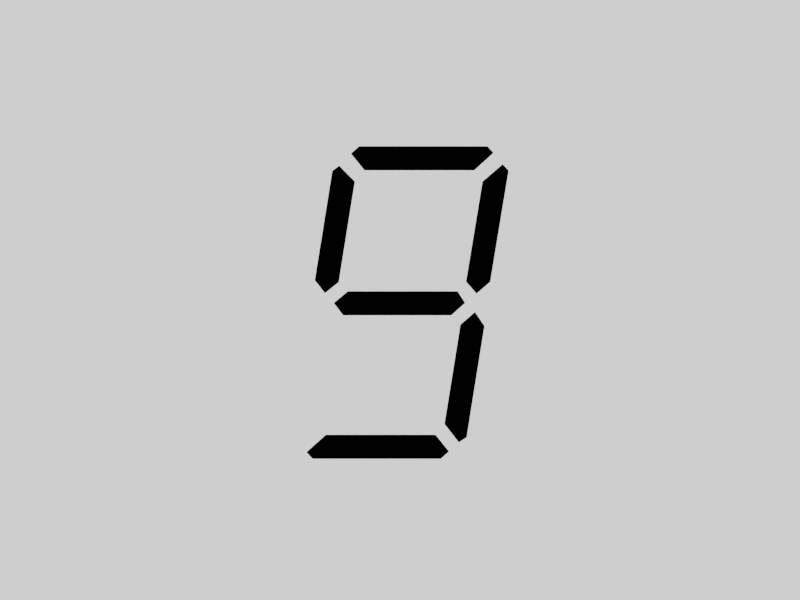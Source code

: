 # Source: seven_segment_digit.blend  (saved by Blender 3.4.6; exported with 4.5.12 LTS)
import bpy
from mathutils import Matrix  # noqa: F401  (used for matrix-valued properties, if any)

bpy.ops.wm.read_factory_settings(use_empty=True)
scene = bpy.context.scene
scene.name = 'Scene'

# ---- collections
col_collection = bpy.data.collections.new('Collection'); scene.collection.children.link(col_collection)
col_sevensegment = bpy.data.collections.new('SevenSegment'); col_collection.children.link(col_sevensegment)
col_ssc = bpy.data.collections.new('SSC'); col_sevensegment.children.link(col_ssc)

# ---- materials (node trees are filled in below, after node groups)
mat_led = bpy.data.materials.new('LED')
mat_led.use_transparent_shadow = False

# ---- material node trees
mat_led.use_nodes = True; mat_led.node_tree.nodes.clear()
_N = mat_led.node_tree.nodes; _L = mat_led.node_tree.links
n0 = _N.new('ShaderNodeBsdfPrincipled'); n0.name = 'Principled BSDF'; n0.location = (10, 300)
n0.distribution = 'GGX'
n0.subsurface_method = 'RANDOM_WALK_SKIN'
n0.inputs[0].default_value = (0.0, 0.0, 0.0, 1.0)
n0.inputs[2].default_value = 1.0
n0.inputs[3].default_value = 1.45
n0.inputs[13].default_value = 0.0
n0.inputs[27].default_value = (0.0, 0.0, 0.0, 1.0)
n1 = _N.new('ShaderNodeOutputMaterial'); n1.name = 'Material Output'; n1.location = (300, 300)
_L.new(n0.outputs[0], n1.inputs[0])
n1.is_active_output = True

# ---- world
world_world = bpy.data.worlds.new('World'); scene.world = world_world
world_world.use_nodes = True; world_world.node_tree.nodes.clear()
_N = world_world.node_tree.nodes; _L = world_world.node_tree.links
n0 = _N.new('ShaderNodeOutputWorld'); n0.name = 'World Output'; n0.location = (300, 300)
n1 = _N.new('ShaderNodeBackground'); n1.name = 'Background'; n1.location = (10, 300)
n1.inputs[0].default_value = (1.0, 1.0, 1.0, 1.0)
_L.new(n1.outputs[0], n0.inputs[0])
n0.is_active_output = True
world_world.color = (0.05088, 0.05088, 0.05088)
world_world.use_sun_shadow = False
world_world.sun_shadow_jitter_overblur = 0.0

# ---- cameras
cam_camera = bpy.data.cameras.new('Camera')
cam_camera.type = 'ORTHO'
cam_camera.sensor_width = 35.0
cam_camera.ortho_scale = 0.5

# ---- meshes
me_vert_020 = bpy.data.meshes.new('Vert.020')
me_vert_020.from_pydata([(0.06327, 3.036e-07, -0.4887), (0.6935, 3.036e-07, -0.4887), (0.729, 3.034e-07, -0.4496), (0.6396, 3.078e-07, -0.3541), (0.07727, 2.979e-07, -0.3541), (-0.005862, 2.982e-07, -0.4236), (0.06327, 3.036e-07, -0.4887), (0.6935, 3.036e-07, -0.4887), (0.729, 3.034e-07, -0.4496), (0.6396, 3.078e-07, -0.3541), (0.07727, 2.979e-07, -0.3541), (-0.005862, 2.982e-07, -0.4236)], [], [(4, 5, 0), (1, 4, 0), (3, 4, 1), (2, 3, 1), (10, 6, 11), (7, 6, 10), (9, 7, 10), (8, 7, 9), (0, 5, 11, 6), (5, 4, 10, 11), (3, 2, 8, 9), (1, 0, 6, 7), (4, 3, 9, 10), (2, 1, 7, 8)])
me_vert_020.materials.append(mat_led)
me_vert_020.update()
me_vert_019 = bpy.data.meshes.new('Vert.019')
me_vert_019.from_pydata([(-0.1988, 1.518e-09, 0.7478), (0.4149, 1.518e-09, 0.7478), (0.5229, 1.518e-09, 0.8451), (0.4895, 1.518e-09, 0.8824), (-0.2283, 1.518e-09, 0.8824), (-0.2744, 1.518e-09, 0.8411), (-0.1988, 1.518e-09, 0.7478), (0.4149, 1.518e-09, 0.7478), (0.5229, 1.518e-09, 0.8451), (0.4895, 1.518e-09, 0.8824), (-0.2283, 1.518e-09, 0.8824), (-0.2744, 1.518e-09, 0.8411)], [], [(4, 5, 0), (1, 4, 0), (3, 4, 1), (2, 3, 1), (10, 6, 11), (7, 6, 10), (9, 7, 10), (8, 7, 9), (3, 2, 8, 9), (1, 0, 6, 7), (4, 3, 9, 10), (2, 1, 7, 8), (0, 5, 11, 6), (5, 4, 10, 11)])
me_vert_019.materials.append(mat_led)
me_vert_019.update()
me_vert_018 = bpy.data.meshes.new('Vert.018')
me_vert_018.from_pydata([(0.2032, -2.841e-07, -0.4757), (0.8335, -2.841e-07, -0.4757), (0.8689, -2.843e-07, -0.4367), (0.7397, -2.798e-07, -0.3411), (0.1823, -2.897e-07, -0.3411), (0.1341, -2.894e-07, -0.4106), (0.2032, -2.841e-07, -0.4757), (0.8335, -2.841e-07, -0.4757), (0.8689, -2.843e-07, -0.4367), (0.7397, -2.798e-07, -0.3411), (0.1823, -2.897e-07, -0.3411), (0.1341, -2.894e-07, -0.4106)], [], [(4, 5, 0), (1, 4, 0), (3, 4, 1), (2, 3, 1), (10, 6, 11), (7, 6, 10), (9, 7, 10), (8, 7, 9), (4, 3, 9, 10), (2, 1, 7, 8), (0, 5, 11, 6), (5, 4, 10, 11), (3, 2, 8, 9), (1, 0, 6, 7)])
me_vert_018.materials.append(mat_led)
me_vert_018.update()
me_vert_017 = bpy.data.meshes.new('Vert.017')
me_vert_017.from_pydata([(0.188, -0.005084, -0.4807), (0.8182, -0.005084, -0.4807), (0.8484, -0.005084, -0.4416), (0.7342, -0.005084, -0.3461), (0.167, -0.005084, -0.3461), (0.11, -0.005084, -0.4156), (0.188, -0.005084, -0.4807), (0.8182, -0.005084, -0.4807), (0.8484, -0.005084, -0.4416), (0.7342, -0.005084, -0.3461), (0.167, -0.005084, -0.3461), (0.11, -0.005084, -0.4156)], [], [(4, 5, 0), (1, 4, 0), (3, 4, 1), (2, 3, 1), (10, 6, 11), (7, 6, 10), (9, 7, 10), (8, 7, 9), (4, 3, 9, 10), (2, 1, 7, 8), (0, 5, 11, 6), (5, 4, 10, 11), (3, 2, 8, 9), (1, 0, 6, 7)])
me_vert_017.materials.append(mat_led)
me_vert_017.update()
me_vert_016 = bpy.data.meshes.new('Vert.016')
me_vert_016.from_pydata([(-0.3219, -5.784e-08, -0.05438), (0.2917, -5.784e-08, -0.05438), (0.3703, -5.805e-08, 0.01111), (0.318, -5.362e-08, 0.08023), (-0.2866, -6.351e-08, 0.08023), (-0.3646, -6.32e-08, 0.01071), (-0.3219, -5.784e-08, -0.05438), (0.2917, -5.784e-08, -0.05438), (0.3703, -5.805e-08, 0.01111), (0.318, -5.362e-08, 0.08023), (-0.2866, -6.351e-08, 0.08023), (-0.3646, -6.32e-08, 0.01071)], [], [(4, 5, 0), (1, 4, 0), (3, 4, 1), (2, 3, 1), (10, 6, 11), (7, 6, 10), (9, 7, 10), (8, 7, 9), (4, 3, 9, 10), (2, 1, 7, 8), (0, 5, 11, 6), (5, 4, 10, 11), (3, 2, 8, 9), (1, 0, 6, 7)])
me_vert_016.materials.append(mat_led)
me_vert_016.update()
me_vert_015 = bpy.data.meshes.new('Vert.015')
me_vert_015.from_pydata([(-0.6584, -2.841e-07, -0.489), (-0.03942, -2.841e-07, -0.489), (0.02368, -2.843e-07, -0.4211), (-0.05021, -2.798e-07, -0.3544), (-0.6194, -2.897e-07, -0.3544), (-0.693, -2.894e-07, -0.4546), (-0.6584, -2.841e-07, -0.489), (-0.03942, -2.841e-07, -0.489), (0.02368, -2.843e-07, -0.4211), (-0.05021, -2.798e-07, -0.3544), (-0.6194, -2.897e-07, -0.3544), (-0.693, -2.894e-07, -0.4546)], [], [(4, 5, 0), (1, 4, 0), (3, 4, 1), (2, 3, 1), (10, 6, 11), (7, 6, 10), (9, 7, 10), (8, 7, 9), (2, 1, 7, 8), (0, 5, 11, 6), (5, 4, 10, 11), (3, 2, 8, 9), (1, 0, 6, 7), (4, 3, 9, 10)])
me_vert_015.materials.append(mat_led)
me_vert_015.update()
me_vert_014 = bpy.data.meshes.new('Vert.014')
me_vert_014.from_pydata([(-0.1988, 2.22e-16, 0.7304), (0.4149, 0.0, 0.7304), (0.5229, 0.0, 0.8277), (0.4895, 0.0, 0.865), (-0.2283, 0.0, 0.865), (-0.2744, 4.441e-16, 0.8238), (-0.1988, 2.22e-16, 0.7304), (0.4149, 0.0, 0.7304), (0.5229, 0.0, 0.8277), (0.4895, 0.0, 0.865), (-0.2283, 0.0, 0.865), (-0.2744, 4.441e-16, 0.8238)], [], [(4, 5, 0), (1, 4, 0), (3, 4, 1), (2, 3, 1), (10, 6, 11), (7, 6, 10), (9, 7, 10), (8, 7, 9), (0, 5, 11, 6), (5, 4, 10, 11), (3, 2, 8, 9), (1, 0, 6, 7), (4, 3, 9, 10), (2, 1, 7, 8)])
me_vert_014.materials.append(mat_led)
me_vert_014.update()

# ---- objects
ob_camera = bpy.data.objects.new('Camera', cam_camera)
ob_sscg = bpy.data.objects.new('SSCg', me_vert_020)
ob_sscf = bpy.data.objects.new('SSCf', me_vert_019)
ob_ssce = bpy.data.objects.new('SSCe', me_vert_018)
ob_sscd = bpy.data.objects.new('SSCd', me_vert_017)
ob_sscc = bpy.data.objects.new('SSCc', me_vert_016)
ob_sscb = bpy.data.objects.new('SSCb', me_vert_015)
ob_ssca = bpy.data.objects.new('SSCa', me_vert_014)

# ---- transforms, parenting, visibility, modifiers, constraints
ob_camera.location = (0.0, -3.0, 0.0)
ob_camera.rotation_euler = (1.571, -0.0, -0.0)
ob_sscg.location = (0.0, 0.0, 0.0)
ob_sscg.rotation_euler = (6.283, 1.412, -3.142)
ob_sscg.scale = (0.1118, 0.1118, 0.1118)
ob_sscf.location = (0.0, 0.0, 0.0)
ob_sscf.rotation_euler = (3.142, -0.0, -3.142)
ob_sscf.scale = (0.1118, 0.1118, 0.1118)
ob_ssce.location = (0.0, 0.0, 0.0)
ob_ssce.rotation_euler = (3.142, 1.412, -3.142)
ob_ssce.scale = (0.1118, 0.1118, 0.1118)
ob_ssce.hide_render = True
ob_sscd.location = (0.0, 0.0, 0.0)
ob_sscd.rotation_euler = (6.283, -1.407, 6.283)
ob_sscd.scale = (0.1118, 0.1118, 0.1118)
ob_sscc.location = (0.0, 0.0, 0.0)
ob_sscc.rotation_euler = (3.142, -0.0, -3.142)
ob_sscc.scale = (0.1118, 0.1118, 0.1118)
ob_sscb.location = (0.0, 0.0, 0.0)
ob_sscb.rotation_euler = (3.142, 1.412, -3.142)
ob_sscb.scale = (0.1118, 0.1118, 0.1118)
ob_ssca.location = (0.0, 0.0, 0.0)
ob_ssca.scale = (0.1118, 0.1118, 0.1118)

# ---- collection membership
scene.collection.objects.link(ob_camera)
col_ssc.objects.link(ob_sscg)
col_ssc.objects.link(ob_sscf)
col_ssc.objects.link(ob_ssce)
col_ssc.objects.link(ob_sscd)
col_ssc.objects.link(ob_sscc)
col_ssc.objects.link(ob_sscb)
col_ssc.objects.link(ob_ssca)

# ---- scene / render settings (as saved in the file)
scene.camera = ob_camera
scene.frame_start = 1; scene.frame_end = 1; scene.frame_set(1)
scene.render.engine = 'BLENDER_EEVEE_NEXT'
scene.render.image_settings.color_mode = 'RGB'
scene.render.resolution_x = 800
scene.render.resolution_y = 600
scene.cycles.sampling_pattern = 'TABULATED_SOBOL'
scene.cycles.use_light_tree = False
scene.eevee.taa_samples = 1
scene.eevee.taa_render_samples = 1
scene.view_settings.view_transform = 'Filmic'
bpy.context.view_layer.update()

